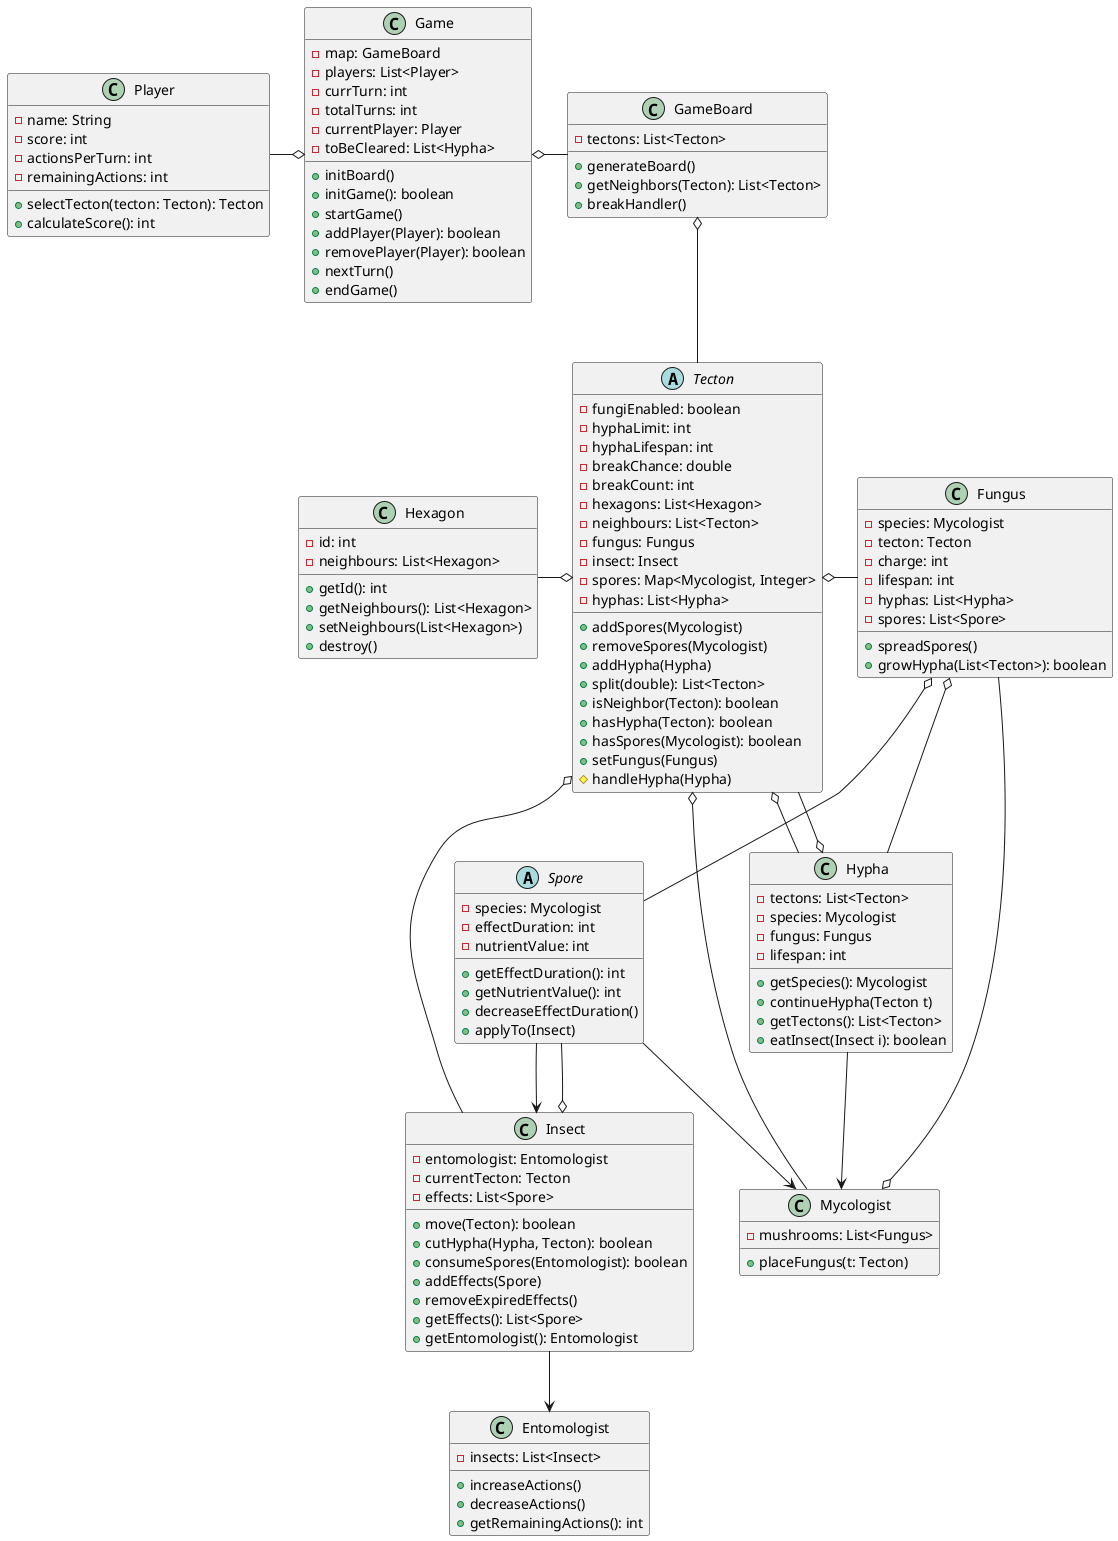

The diagram above was rendered by PlantUML. Its source (embedded in the PNG):
@startuml

' NEM SZEREPELNEK BENNE A LESZÁRMAZOTTAK HOGY ÁTLÁTHATÓBB LEGYEN '
' --> : használja, de nem tartalmazza '
' ===== Alap játékosok és szereplők =====
class Player {
    - name: String
    - score: int
    - actionsPerTurn: int
    - remainingActions: int
    + selectTecton(tecton: Tecton): Tecton
    + calculateScore(): int
}

class Entomologist {
    - insects: List<Insect>
    + increaseActions()
    + decreaseActions()
    + getRemainingActions(): int
}

class Mycologist {
    - mushrooms: List<Fungus>
    + placeFungus(t: Tecton)
}

' ===== Térképelemek és logika =====
abstract class Tecton {
    - fungiEnabled: boolean
    - hyphaLimit: int
    - hyphaLifespan: int
    - breakChance: double
    - breakCount: int
    - hexagons: List<Hexagon>
    - neighbours: List<Tecton>
    - fungus: Fungus
    - insect: Insect
    - spores: Map<Mycologist, Integer>
    - hyphas: List<Hypha>
    + addSpores(Mycologist)
    + removeSpores(Mycologist)
    + addHypha(Hypha)
    + split(double): List<Tecton>
    + isNeighbor(Tecton): boolean
    + hasHypha(Tecton): boolean
    + hasSpores(Mycologist): boolean
    + setFungus(Fungus)
    # handleHypha(Hypha)
}

class Hexagon {
    - id: int
    - neighbours: List<Hexagon>
    + getId(): int
    + getNeighbours(): List<Hexagon>
    + setNeighbours(List<Hexagon>)
    + destroy()
}

class Hypha {
    - tectons: List<Tecton>
    - species: Mycologist
    - fungus: Fungus
    - lifespan: int 
    + getSpecies(): Mycologist
    + continueHypha(Tecton t)
    + getTectons(): List<Tecton>
    + eatInsect(Insect i): boolean
}

class Fungus {
    - species: Mycologist
    - tecton: Tecton
    - charge: int
    - lifespan: int
    - hyphas: List<Hypha>
    - spores: List<Spore>
    + spreadSpores()
    + growHypha(List<Tecton>): boolean
}

' ===== Spórák és hatásaik =====
abstract class Spore {
    - species: Mycologist
    - effectDuration: int
    - nutrientValue: int
    + getEffectDuration(): int
    + getNutrientValue(): int
    + decreaseEffectDuration()
    + applyTo(Insect)
}

' ===== Insect logika =====
class Insect {
    - entomologist: Entomologist
    - currentTecton: Tecton
    - effects: List<Spore>
    + move(Tecton): boolean
    + cutHypha(Hypha, Tecton): boolean
    + consumeSpores(Entomologist): boolean
    + addEffects(Spore)
    + removeExpiredEffects()
    + getEffects(): List<Spore>
    + getEntomologist(): Entomologist
}

' ===== Game engine =====
class GameBoard {
    - tectons: List<Tecton>
    + generateBoard()
    + getNeighbors(Tecton): List<Tecton>
    + breakHandler()
}

class Game {
    - map: GameBoard
    - players: List<Player>
    - currTurn: int
    - totalTurns: int
    - currentPlayer: Player
    - toBeCleared: List<Hypha>
    + initBoard()
    + initGame(): boolean
    + startGame()
    + addPlayer(Player): boolean
    + removePlayer(Player): boolean
    + nextTurn()
    + endGame()
}

' ===== Kapcsolatok =====
Game o-r- GameBoard
Game o-l- Player
GameBoard o-- Tecton
Tecton o-l- Hexagon
Tecton o-- Hypha
Tecton o-- Insect
Tecton o-r- Fungus
Tecton o-- Mycologist
Insect o-- Spore
Insect --> Entomologist
Mycologist o-- Fungus
Fungus o-- Hypha
Fungus o-- Spore
Spore --> Insect
Spore --> Mycologist
Hypha o-- Tecton
Hypha --> Mycologist


@enduml